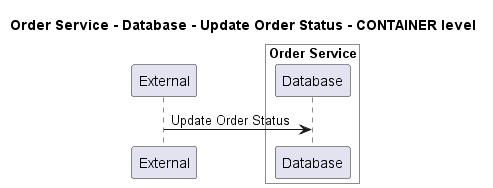

The diagram above was rendered by PlantUML. Its source (embedded in the PNG):
@startuml
!pragma layout smetana

title Order Service - Database - Update Order Status - CONTAINER level

participant "External" as C4InterFlow.SoftwareSystems.ExternalSystem

box "Order Service" #White
    participant "Database" as ECommercePlatform.SoftwareSystems.OrderService.Containers.Database
end box


C4InterFlow.SoftwareSystems.ExternalSystem -> ECommercePlatform.SoftwareSystems.OrderService.Containers.Database : Update Order Status


@enduml